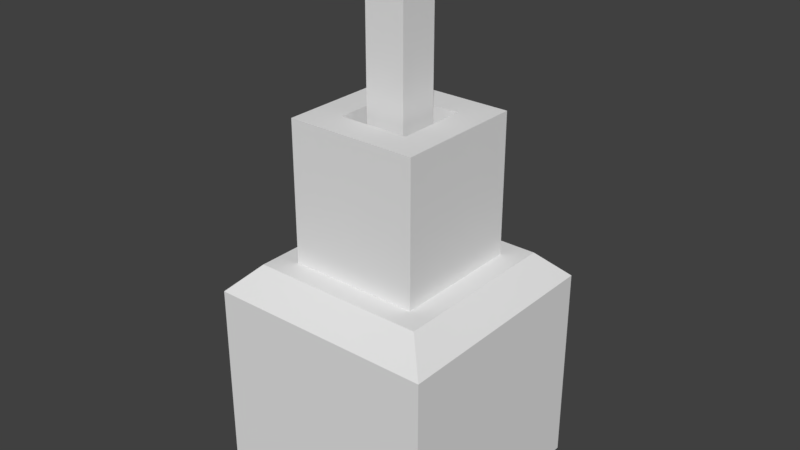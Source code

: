 # Source: inda.blend  (saved by Blender 2.78.5; exported with 4.5.12 LTS)
import bpy
from mathutils import Matrix  # noqa: F401  (used for matrix-valued properties, if any)

bpy.ops.wm.read_factory_settings(use_empty=True)
scene = bpy.context.scene
scene.name = 'Scene'

# ---- collections
col_collection_1 = bpy.data.collections.new('Collection 1'); scene.collection.children.link(col_collection_1)

# ---- materials (node trees are filled in below, after node groups)
mat_material = bpy.data.materials.new('Material')
mat_material.alpha_threshold = 0.0
mat_material.use_transparent_shadow = False
mat_material.roughness = 0.5
mat_material.line_color = (0.0, 0.0, 0.0, 1.0)

# ---- material node trees

# ---- world
world_world = bpy.data.worlds.new('World'); scene.world = world_world
world_world.color = (0.05088, 0.05088, 0.05088)
world_world.use_sun_shadow = False
world_world.sun_shadow_jitter_overblur = 0.0
world_world.cycles.sampling_method = 'MANUAL'

# ---- meshes
me_cube = bpy.data.meshes.new('Cube')
me_cube.from_pydata([(1.0, 1.0, 0.0), (1.0, -1.0, 0.0), (-1.0, -1.0, 0.0), (-1.0, 1.0, 0.0), (0.5754, 0.5754, 2.0), (0.5754, -0.5754, 2.0), (-0.5754, -0.5754, 2.0), (-0.5754, 0.5754, 2.0), (1.0, -1.0, 1.77), (0.7697, -0.7697, 2.0), (0.7697, 0.7697, 2.0), (1.0, 1.0, 1.77), (0.3098, 0.3098, 3.236), (0.3098, -0.3098, 3.236), (-0.3098, 0.3098, 3.236), (-0.3098, -0.3098, 3.236), (1.0, 1.0, 1.77), (0.7697, 0.7697, 2.0), (0.7697, -0.7697, 2.0), (1.0, -1.0, 1.77), (-1.0, 1.0, 1.77), (-0.7697, 0.7697, 2.0), (-0.7697, -0.7697, 2.0), (-1.0, -1.0, 1.77), (-1.0, 1.0, 1.77), (-0.7697, 0.7697, 2.0), (-0.7697, -0.7697, 2.0), (-1.0, -1.0, 1.77), (0.5754, 0.5754, 3.236), (0.5754, -0.5754, 3.236), (-0.5754, 0.5754, 3.236), (-0.5754, -0.5754, 3.236), (0.1768, 0.1768, 2.07), (0.1768, -0.1768, 2.07), (-0.1768, 0.1768, 2.07), (-0.1768, -0.1768, 2.07), (0.3098, 0.3098, 2.07), (0.3098, -0.3098, 2.07), (-0.3098, 0.3098, 2.07), (-0.3098, -0.3098, 2.07), (0.1768, 0.1768, 4.603), (0.1768, -0.1768, 4.603), (-0.1768, 0.1768, 4.603), (-0.1768, -0.1768, 4.603)], [], [(0, 1, 2, 3), (4, 7, 30, 28), (7, 4, 17, 21), (5, 6, 22, 18), (6, 7, 21, 22), (0, 16, 19, 1), (1, 19, 23, 2), (4, 5, 18, 17), (2, 23, 20, 3), (10, 9, 8, 11), (14, 15, 39, 38), (6, 5, 29, 31), (5, 4, 28, 29), (7, 6, 31, 30), (22, 21, 25, 26), (17, 18, 9, 10), (19, 16, 11, 8), (18, 22, 26, 9), (16, 0, 3, 20), (11, 24, 25, 10), (9, 26, 27, 8), (26, 25, 24, 27), (21, 17, 10, 25), (16, 20, 24, 11), (20, 23, 27, 24), (23, 19, 8, 27), (12, 13, 29, 28), (14, 12, 28, 30), (13, 15, 31, 29), (15, 14, 30, 31), (33, 32, 40, 41), (12, 14, 38, 36), (15, 13, 37, 39), (13, 12, 36, 37), (32, 33, 37, 36), (34, 32, 36, 38), (33, 35, 39, 37), (35, 34, 38, 39), (40, 42, 43, 41), (34, 35, 43, 42), (32, 34, 42, 40), (35, 33, 41, 43)])
_uv = me_cube.uv_layers.new(name='UVMap')
_uv.uv.foreach_set('vector', [0.2714, 0.2935, 0.01169, 0.2935, 0.01169, 0.01264, 0.2714, 0.01264, 0.4742, 0.7337, 0.3247, 0.7337, 0.3247, 0.5602, 0.4742, 0.5602, 0.4994, 0.5076, 0.4994, 0.346, 0.5247, 0.3187, 0.5247, 0.5349, 0.35, 0.346, 0.35, 0.5076, 0.3247, 0.5349, 0.3247, 0.3187, 0.35, 0.5076, 0.4994, 0.5076, 0.5247, 0.5349, 0.3247, 0.5349, 0.01169, 0.3187, 0.2415, 0.3187, 0.2415, 0.5996, 0.01169, 0.5996, 0.2948, 0.01264, 0.5247, 0.01264, 0.5247, 0.2935, 0.2948, 0.2935, 0.4994, 0.346, 0.35, 0.346, 0.3247, 0.3187, 0.5247, 0.3187, 0.7779, 0.2935, 0.548, 0.2935, 0.548, 0.01264, 0.7779, 0.01264, 0.2714, 0.5672, 0.2714, 0.3511, 0.3013, 0.3187, 0.3013, 0.5996, 0.09217, 0.9874, 0.01169, 0.9874, 0.01169, 0.8237, 0.09217, 0.8237, 0.01169, 0.6248, 0.1611, 0.6248, 0.1611, 0.7984, 0.01169, 0.7984, 0.548, 0.6248, 0.6975, 0.6248, 0.6975, 0.7984, 0.548, 0.7984, 0.3247, 0.759, 0.4742, 0.759, 0.4742, 0.9326, 0.3247, 0.9326, 0.0, 0.0, 0.0, 0.0, 0.0, 0.0, 0.0, 0.0, 0.0, 0.0, 0.0, 0.0, 0.0, 0.0, 0.0, 0.0, 0.0, 0.0, 0.0, 0.0, 0.0, 0.0, 0.0, 0.0, 0.0, 0.0, 0.0, 0.0, 0.0, 0.0, 0.0, 0.0, 0.7779, 0.5996, 0.548, 0.5996, 0.548, 0.3187, 0.7779, 0.3187, 0.935, 0.3935, 0.935, 0.6744, 0.9051, 0.642, 0.9051, 0.4259, 0.9399, 0.2611, 0.9399, 0.04497, 0.9698, 0.01264, 0.9698, 0.2935, 0.9584, 0.642, 0.9584, 0.4259, 0.9883, 0.3935, 0.9883, 0.6744, 0.0, 0.0, 0.0, 0.0, 0.0, 0.0, 0.0, 0.0, 0.0, 0.0, 0.0, 0.0, 0.0, 0.0, 0.0, 0.0, 0.0, 0.0, 0.0, 0.0, 0.0, 0.0, 0.0, 0.0, 0.0, 0.0, 0.0, 0.0, 0.0, 0.0, 0.0, 0.0, 0.8358, 0.6621, 0.7554, 0.6621, 0.7209, 0.6248, 0.8703, 0.6248, 0.8358, 0.7491, 0.8358, 0.6621, 0.8703, 0.6248, 0.8703, 0.7864, 0.7554, 0.6621, 0.7554, 0.7491, 0.7209, 0.7864, 0.7209, 0.6248, 0.7554, 0.7491, 0.8358, 0.7491, 0.8703, 0.7864, 0.7209, 0.7864, 0.1845, 0.6248, 0.2304, 0.6248, 0.2304, 0.9805, 0.1845, 0.9805, 0.7209, 0.8117, 0.8014, 0.8117, 0.8014, 0.9754, 0.7209, 0.9754, 0.8013, 0.3935, 0.8817, 0.3935, 0.8817, 0.5572, 0.8013, 0.5572, 0.8247, 0.8117, 0.9052, 0.8117, 0.9052, 0.9754, 0.8247, 0.9754, 0.6112, 0.8424, 0.5653, 0.8424, 0.548, 0.8237, 0.6285, 0.8237, 0.6112, 0.892, 0.6112, 0.8424, 0.6285, 0.8237, 0.6285, 0.9107, 0.5653, 0.8424, 0.5653, 0.892, 0.548, 0.9107, 0.548, 0.8237, 0.5653, 0.892, 0.6112, 0.892, 0.6285, 0.9107, 0.548, 0.9107, 0.594, 0.936, 0.594, 0.9856, 0.548, 0.9856, 0.548, 0.936, 0.2997, 0.9805, 0.2538, 0.9805, 0.2538, 0.6248, 0.2997, 0.6248, 0.8706, 0.01264, 0.9165, 0.01264, 0.9165, 0.3683, 0.8706, 0.3683, 0.8472, 0.3683, 0.8013, 0.3683, 0.8013, 0.01264, 0.8472, 0.01264])
me_cube.materials.append(mat_material)
me_cube.use_remesh_preserve_volume = False
me_cube.use_remesh_preserve_attributes = False
me_cube.use_mirror_vertex_groups = False
me_cube.update()

# ---- objects
ob_cube = bpy.data.objects.new('Cube', me_cube)

# ---- transforms, parenting, visibility, modifiers, constraints
ob_cube.location = (0.0, 0.0, 0.0)
ob_cube.lock_rotations_4d = False
ob_cube.empty_display_type = 'ARROWS'
ob_cube.lineart.crease_threshold = 0.0

# ---- collection membership
col_collection_1.objects.link(ob_cube)

# ---- scene / render settings (as saved in the file)
scene.frame_start = 1; scene.frame_end = 250; scene.frame_set(1)
scene.render.engine = 'BLENDER_EEVEE_NEXT'
scene.render.resolution_percentage = 50
scene.render.dither_intensity = 0.0
scene.cycles.use_denoising = False
scene.cycles.samples = 128
scene.cycles.sampling_pattern = 'TABULATED_SOBOL'
scene.cycles.use_adaptive_sampling = False
scene.cycles.use_light_tree = False
scene.cycles.blur_glossy = 0.0
scene.cycles.sample_clamp_indirect = 0.0
scene.view_settings.view_transform = 'Standard'
bpy.context.view_layer.update()

# ---- added for rendering (the .blend has no active camera and no usable light): camera, sun
cam_auto = bpy.data.cameras.new('AutoCamera')
cam_auto.lens = 50.0
cam_auto.sensor_width = 36.0
cam_auto.clip_end = 1000.0
ob_auto_camera = bpy.data.objects.new('AutoCamera', cam_auto)
scene.collection.objects.link(ob_auto_camera)
ob_auto_camera.location = (4.9986, -5.99832, 6.30039)
ob_auto_camera.rotation_euler = (1.09748, -7.21219e-08, 0.694738)
scene.camera = ob_auto_camera
light_auto_sun = bpy.data.lights.new('AutoSun', 'SUN')
light_auto_sun.energy = 3.0
light_auto_sun.angle = 0.0523599
ob_auto_sun = bpy.data.objects.new('AutoSun', light_auto_sun)
scene.collection.objects.link(ob_auto_sun)
ob_auto_sun.rotation_euler = (0.872665, 0.174533, 0.523599)
bpy.context.view_layer.update()
